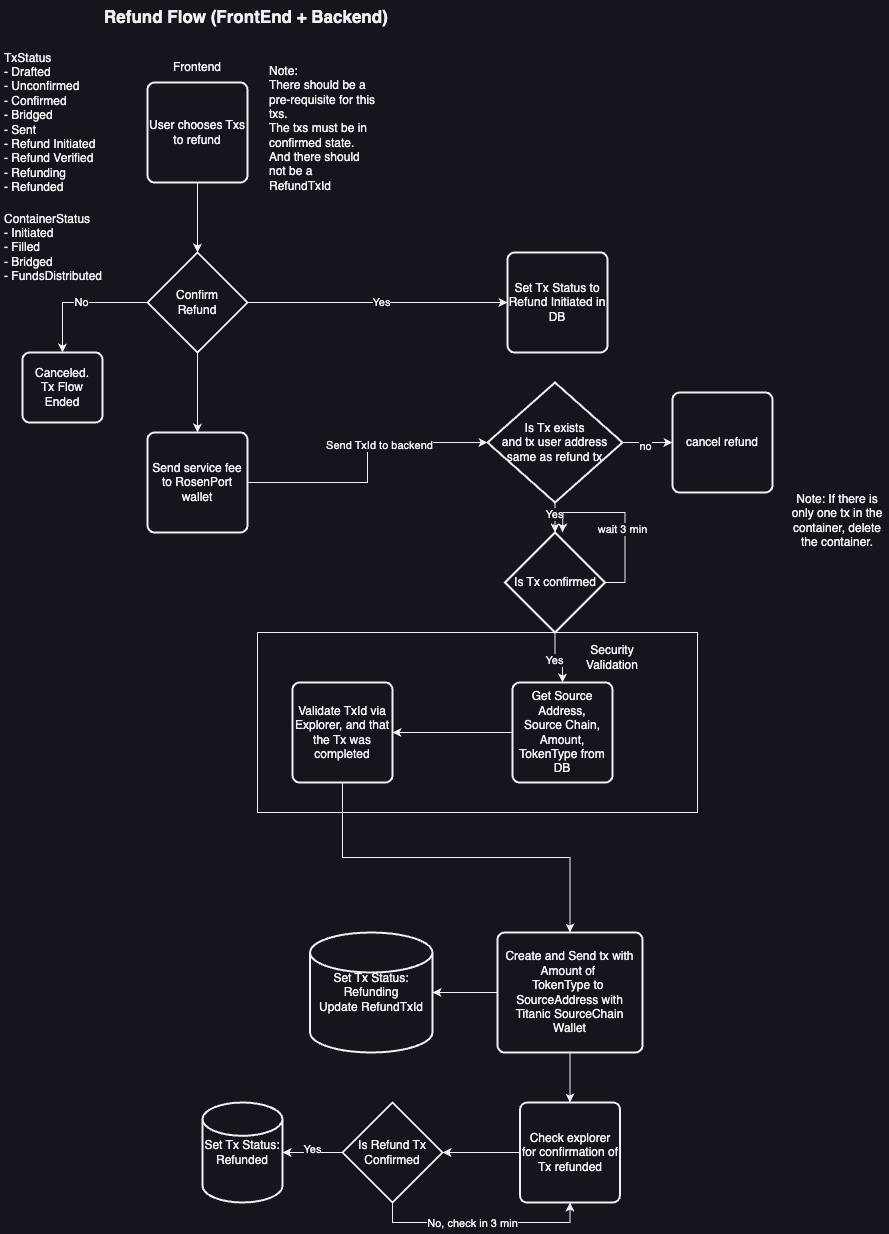

The diagram above was exported from draw.io. Its source (the exported page's mxGraphModel, read from the mxfile embedded in the PNG):
<mxGraphModel dx="2148" dy="1553" grid="1" gridSize="10" guides="1" tooltips="1" connect="1" arrows="1" fold="1" page="1" pageScale="1" pageWidth="850" pageHeight="1100" math="0" shadow="0">
  <root>
    <mxCell id="0" />
    <mxCell id="1" parent="0" />
    <mxCell id="2" value="" style="rounded=0;whiteSpace=wrap;html=1;" vertex="1" parent="1">
      <mxGeometry x="275" y="3430" width="440" height="180" as="geometry" />
    </mxCell>
    <mxCell id="3" value="Refund Flow (FrontEnd + Backend)" style="text;html=1;align=left;verticalAlign=middle;whiteSpace=wrap;rounded=0;fontStyle=1;fontSize=17;" vertex="1" parent="1">
      <mxGeometry x="120" y="2800" width="320" height="30" as="geometry" />
    </mxCell>
    <mxCell id="4" value="User chooses Txs to refund" style="rounded=1;whiteSpace=wrap;html=1;absoluteArcSize=1;arcSize=14;strokeWidth=2;" vertex="1" parent="1">
      <mxGeometry x="165" y="2880" width="100" height="100" as="geometry" />
    </mxCell>
    <mxCell id="5" value="Frontend" style="text;html=1;align=center;verticalAlign=middle;whiteSpace=wrap;rounded=0;" vertex="1" parent="1">
      <mxGeometry x="185" y="2850" width="60" height="30" as="geometry" />
    </mxCell>
    <mxCell id="6" value="Note:&amp;nbsp;&lt;div&gt;There should be a pre-requisite for this txs.&lt;/div&gt;&lt;div&gt;The txs must be in confirmed state.&amp;nbsp;&lt;/div&gt;&lt;div&gt;And there should not be a RefundTxId&lt;/div&gt;" style="text;html=1;align=left;verticalAlign=middle;whiteSpace=wrap;rounded=0;" vertex="1" parent="1">
      <mxGeometry x="285" y="2860" width="110" height="133" as="geometry" />
    </mxCell>
    <mxCell id="7" value="TxStatus&lt;div&gt;- Drafted&lt;/div&gt;&lt;div&gt;- Unconfirmed&lt;/div&gt;&lt;div&gt;- Confirmed&lt;/div&gt;&lt;div&gt;- Bridged&lt;/div&gt;&lt;div&gt;- Sent&lt;/div&gt;&lt;div&gt;- Refund Initiated&lt;/div&gt;&lt;div&gt;- Refund Verified&lt;/div&gt;&lt;div&gt;- Refunding&lt;/div&gt;&lt;div&gt;- Refunded&lt;/div&gt;" style="text;html=1;align=left;verticalAlign=middle;whiteSpace=wrap;rounded=0;" vertex="1" parent="1">
      <mxGeometry x="20" y="2860" width="100" height="120" as="geometry" />
    </mxCell>
    <mxCell id="8" value="ContainerStatus&lt;div&gt;- Initiated&lt;/div&gt;&lt;div&gt;- Filled&lt;/div&gt;&lt;div&gt;- Bridged&lt;/div&gt;&lt;div&gt;- FundsDistributed&lt;/div&gt;" style="text;html=1;align=left;verticalAlign=middle;whiteSpace=wrap;rounded=0;" vertex="1" parent="1">
      <mxGeometry x="20" y="2980" width="110" height="130" as="geometry" />
    </mxCell>
    <mxCell id="9" style="edgeStyle=orthogonalEdgeStyle;rounded=0;orthogonalLoop=1;jettySize=auto;html=1;entryX=0;entryY=0.5;entryDx=0;entryDy=0;" edge="1" source="14" target="16" parent="1">
      <mxGeometry relative="1" as="geometry" />
    </mxCell>
    <mxCell id="10" value="Yes" style="edgeLabel;html=1;align=center;verticalAlign=middle;resizable=0;points=[];" vertex="1" connectable="0" parent="9">
      <mxGeometry x="0.0154" y="1" relative="1" as="geometry">
        <mxPoint as="offset" />
      </mxGeometry>
    </mxCell>
    <mxCell id="11" style="edgeStyle=orthogonalEdgeStyle;rounded=0;orthogonalLoop=1;jettySize=auto;html=1;entryX=0.5;entryY=0;entryDx=0;entryDy=0;" edge="1" source="14" target="17" parent="1">
      <mxGeometry relative="1" as="geometry" />
    </mxCell>
    <mxCell id="12" value="No" style="edgeLabel;html=1;align=center;verticalAlign=middle;resizable=0;points=[];" vertex="1" connectable="0" parent="11">
      <mxGeometry y="-1" relative="1" as="geometry">
        <mxPoint as="offset" />
      </mxGeometry>
    </mxCell>
    <mxCell id="13" value="" style="edgeStyle=orthogonalEdgeStyle;rounded=0;orthogonalLoop=1;jettySize=auto;html=1;" edge="1" source="14" target="39" parent="1">
      <mxGeometry relative="1" as="geometry" />
    </mxCell>
    <mxCell id="14" value="Confirm&lt;div&gt;Refund&lt;/div&gt;" style="strokeWidth=2;html=1;shape=mxgraph.flowchart.decision;whiteSpace=wrap;" vertex="1" parent="1">
      <mxGeometry x="165" y="3050" width="100" height="100" as="geometry" />
    </mxCell>
    <mxCell id="15" style="edgeStyle=orthogonalEdgeStyle;rounded=0;orthogonalLoop=1;jettySize=auto;html=1;entryX=0.5;entryY=0;entryDx=0;entryDy=0;entryPerimeter=0;" edge="1" source="4" target="14" parent="1">
      <mxGeometry relative="1" as="geometry" />
    </mxCell>
    <mxCell id="16" value="Set Tx Status to Refund Initiated in DB" style="rounded=1;whiteSpace=wrap;html=1;absoluteArcSize=1;arcSize=14;strokeWidth=2;" vertex="1" parent="1">
      <mxGeometry x="525" y="3050" width="100" height="100" as="geometry" />
    </mxCell>
    <mxCell id="17" value="Canceled.&lt;div&gt;Tx Flow Ended&lt;/div&gt;" style="rounded=1;whiteSpace=wrap;html=1;absoluteArcSize=1;arcSize=14;strokeWidth=2;" vertex="1" parent="1">
      <mxGeometry x="40" y="3150" width="80" height="70" as="geometry" />
    </mxCell>
    <mxCell id="18" style="edgeStyle=orthogonalEdgeStyle;rounded=0;orthogonalLoop=1;jettySize=auto;html=1;entryX=1;entryY=0.5;entryDx=0;entryDy=0;" edge="1" source="19" target="21" parent="1">
      <mxGeometry relative="1" as="geometry" />
    </mxCell>
    <mxCell id="19" value="Get Source Address,&lt;div&gt;Source Chain,&lt;/div&gt;&lt;div&gt;Amount,&lt;/div&gt;&lt;div&gt;TokenType from DB&lt;/div&gt;" style="rounded=1;whiteSpace=wrap;html=1;absoluteArcSize=1;arcSize=14;strokeWidth=2;" vertex="1" parent="1">
      <mxGeometry x="530" y="3480" width="100" height="100" as="geometry" />
    </mxCell>
    <mxCell id="20" style="edgeStyle=orthogonalEdgeStyle;rounded=0;orthogonalLoop=1;jettySize=auto;html=1;entryX=0.5;entryY=0;entryDx=0;entryDy=0;exitX=0.5;exitY=1;exitDx=0;exitDy=0;" edge="1" source="21" target="24" parent="1">
      <mxGeometry relative="1" as="geometry" />
    </mxCell>
    <mxCell id="21" value="Validate TxId via Explorer, and that the Tx was completed" style="rounded=1;whiteSpace=wrap;html=1;absoluteArcSize=1;arcSize=14;strokeWidth=2;" vertex="1" parent="1">
      <mxGeometry x="310" y="3480" width="100" height="100" as="geometry" />
    </mxCell>
    <mxCell id="22" value="Security&lt;div&gt;Validation&lt;/div&gt;" style="text;html=1;align=center;verticalAlign=middle;whiteSpace=wrap;rounded=0;" vertex="1" parent="1">
      <mxGeometry x="600" y="3440" width="60" height="30" as="geometry" />
    </mxCell>
    <mxCell id="23" style="edgeStyle=orthogonalEdgeStyle;rounded=0;orthogonalLoop=1;jettySize=auto;html=1;entryX=0.5;entryY=0;entryDx=0;entryDy=0;" edge="1" source="24" target="27" parent="1">
      <mxGeometry relative="1" as="geometry" />
    </mxCell>
    <mxCell id="24" value="Create and Send tx with&lt;div&gt;Amount of&amp;nbsp;&lt;/div&gt;&lt;div&gt;TokenType to&amp;nbsp;&lt;/div&gt;&lt;div&gt;SourceAddress with&lt;/div&gt;&lt;div&gt;Titanic SourceChain Wallet&lt;/div&gt;" style="rounded=1;whiteSpace=wrap;html=1;absoluteArcSize=1;arcSize=14;strokeWidth=2;" vertex="1" parent="1">
      <mxGeometry x="515" y="3730" width="145" height="120" as="geometry" />
    </mxCell>
    <mxCell id="25" value="Set Tx Status:&lt;div&gt;Refunding&lt;/div&gt;&lt;div&gt;Update RefundTxId&lt;/div&gt;" style="strokeWidth=2;html=1;shape=mxgraph.flowchart.database;whiteSpace=wrap;" vertex="1" parent="1">
      <mxGeometry x="327.5" y="3730" width="122.5" height="120" as="geometry" />
    </mxCell>
    <mxCell id="26" style="edgeStyle=orthogonalEdgeStyle;rounded=0;orthogonalLoop=1;jettySize=auto;html=1;entryX=1;entryY=0.5;entryDx=0;entryDy=0;entryPerimeter=0;" edge="1" source="24" target="25" parent="1">
      <mxGeometry relative="1" as="geometry" />
    </mxCell>
    <mxCell id="27" value="Check explorer for confirmation of Tx refunded" style="rounded=1;whiteSpace=wrap;html=1;absoluteArcSize=1;arcSize=14;strokeWidth=2;" vertex="1" parent="1">
      <mxGeometry x="537.5" y="3900" width="100" height="100" as="geometry" />
    </mxCell>
    <mxCell id="28" value="" style="edgeStyle=orthogonalEdgeStyle;rounded=0;orthogonalLoop=1;jettySize=auto;html=1;" edge="1" source="31" target="33" parent="1">
      <mxGeometry relative="1" as="geometry" />
    </mxCell>
    <mxCell id="29" style="edgeStyle=orthogonalEdgeStyle;rounded=0;orthogonalLoop=1;jettySize=auto;html=1;entryX=0.5;entryY=1;entryDx=0;entryDy=0;exitX=0.5;exitY=1;exitDx=0;exitDy=0;exitPerimeter=0;" edge="1" source="31" target="27" parent="1">
      <mxGeometry relative="1" as="geometry">
        <mxPoint x="430" y="4010" as="sourcePoint" />
      </mxGeometry>
    </mxCell>
    <mxCell id="30" value="No, check in 3 min" style="edgeLabel;html=1;align=center;verticalAlign=middle;resizable=0;points=[];" vertex="1" connectable="0" parent="29">
      <mxGeometry x="-0.2276" y="2" relative="1" as="geometry">
        <mxPoint x="16" y="2" as="offset" />
      </mxGeometry>
    </mxCell>
    <mxCell id="31" value="Is Refund Tx Confirmed" style="strokeWidth=2;html=1;shape=mxgraph.flowchart.decision;whiteSpace=wrap;" vertex="1" parent="1">
      <mxGeometry x="360" y="3900" width="100" height="100" as="geometry" />
    </mxCell>
    <mxCell id="32" style="edgeStyle=orthogonalEdgeStyle;rounded=0;orthogonalLoop=1;jettySize=auto;html=1;entryX=1;entryY=0.5;entryDx=0;entryDy=0;entryPerimeter=0;" edge="1" source="27" target="31" parent="1">
      <mxGeometry relative="1" as="geometry" />
    </mxCell>
    <mxCell id="33" value="Set Tx Status:&lt;div&gt;Refunded&lt;/div&gt;" style="strokeWidth=2;html=1;shape=mxgraph.flowchart.database;whiteSpace=wrap;" vertex="1" parent="1">
      <mxGeometry x="220" y="3900" width="80" height="100" as="geometry" />
    </mxCell>
    <mxCell id="34" style="edgeStyle=orthogonalEdgeStyle;rounded=0;orthogonalLoop=1;jettySize=auto;html=1;entryX=1;entryY=0.5;entryDx=0;entryDy=0;entryPerimeter=0;" edge="1" source="31" target="33" parent="1">
      <mxGeometry relative="1" as="geometry" />
    </mxCell>
    <mxCell id="35" value="Yes" style="edgeLabel;html=1;align=center;verticalAlign=middle;resizable=0;points=[];" vertex="1" connectable="0" parent="34">
      <mxGeometry y="-4" relative="1" as="geometry">
        <mxPoint as="offset" />
      </mxGeometry>
    </mxCell>
    <mxCell id="36" value="Note: If there is only one tx in the container, delete the container." style="text;html=1;align=center;verticalAlign=middle;whiteSpace=wrap;rounded=0;" vertex="1" parent="1">
      <mxGeometry x="805" y="3280" width="100" height="75" as="geometry" />
    </mxCell>
    <mxCell id="37" style="edgeStyle=orthogonalEdgeStyle;rounded=0;orthogonalLoop=1;jettySize=auto;html=1;entryX=0;entryY=0.5;entryDx=0;entryDy=0;entryPerimeter=0;" edge="1" source="39" target="47" parent="1">
      <mxGeometry relative="1" as="geometry">
        <mxPoint x="525" y="3230" as="targetPoint" />
      </mxGeometry>
    </mxCell>
    <mxCell id="38" value="Send TxId to backend" style="edgeLabel;html=1;align=center;verticalAlign=middle;resizable=0;points=[];" vertex="1" connectable="0" parent="37">
      <mxGeometry x="0.2151" y="-2" relative="1" as="geometry">
        <mxPoint as="offset" />
      </mxGeometry>
    </mxCell>
    <mxCell id="39" value="Send service fee to RosenPort wallet" style="rounded=1;whiteSpace=wrap;html=1;absoluteArcSize=1;arcSize=14;strokeWidth=2;" vertex="1" parent="1">
      <mxGeometry x="165" y="3230" width="100" height="100" as="geometry" />
    </mxCell>
    <mxCell id="40" value="" style="edgeStyle=orthogonalEdgeStyle;rounded=0;orthogonalLoop=1;jettySize=auto;html=1;" edge="1" source="42" target="19" parent="1">
      <mxGeometry relative="1" as="geometry" />
    </mxCell>
    <mxCell id="41" value="Yes" style="edgeLabel;html=1;align=center;verticalAlign=middle;resizable=0;points=[];" vertex="1" connectable="0" parent="40">
      <mxGeometry x="-0.13" y="-2" relative="1" as="geometry">
        <mxPoint x="-2" as="offset" />
      </mxGeometry>
    </mxCell>
    <mxCell id="42" value="Is Tx confirmed" style="strokeWidth=2;html=1;shape=mxgraph.flowchart.decision;whiteSpace=wrap;" vertex="1" parent="1">
      <mxGeometry x="522.5" y="3330" width="100" height="100" as="geometry" />
    </mxCell>
    <mxCell id="43" value="" style="edgeStyle=orthogonalEdgeStyle;rounded=0;orthogonalLoop=1;jettySize=auto;html=1;" edge="1" source="47" target="42" parent="1">
      <mxGeometry relative="1" as="geometry" />
    </mxCell>
    <mxCell id="44" value="Yes" style="edgeLabel;html=1;align=center;verticalAlign=middle;resizable=0;points=[];" vertex="1" connectable="0" parent="43">
      <mxGeometry x="0.2611" y="-1" relative="1" as="geometry">
        <mxPoint as="offset" />
      </mxGeometry>
    </mxCell>
    <mxCell id="45" value="" style="edgeStyle=orthogonalEdgeStyle;rounded=0;orthogonalLoop=1;jettySize=auto;html=1;" edge="1" source="47" target="48" parent="1">
      <mxGeometry relative="1" as="geometry" />
    </mxCell>
    <mxCell id="46" value="no" style="edgeLabel;html=1;align=center;verticalAlign=middle;resizable=0;points=[];" vertex="1" connectable="0" parent="45">
      <mxGeometry x="-0.1326" y="-3" relative="1" as="geometry">
        <mxPoint as="offset" />
      </mxGeometry>
    </mxCell>
    <mxCell id="47" value="Is Tx exists&lt;div&gt;and tx user address same as refund tx&lt;/div&gt;" style="strokeWidth=2;html=1;shape=mxgraph.flowchart.decision;whiteSpace=wrap;" vertex="1" parent="1">
      <mxGeometry x="505" y="3180" width="135" height="120" as="geometry" />
    </mxCell>
    <mxCell id="48" value="cancel refund" style="rounded=1;whiteSpace=wrap;html=1;absoluteArcSize=1;arcSize=14;strokeWidth=2;" vertex="1" parent="1">
      <mxGeometry x="690" y="3190" width="100" height="100" as="geometry" />
    </mxCell>
    <mxCell id="49" style="edgeStyle=orthogonalEdgeStyle;rounded=0;orthogonalLoop=1;jettySize=auto;html=1;exitX=1;exitY=0.5;exitDx=0;exitDy=0;exitPerimeter=0;entryX=0.5;entryY=0;entryDx=0;entryDy=0;entryPerimeter=0;" edge="1" source="42" parent="1">
      <mxGeometry relative="1" as="geometry">
        <mxPoint x="629.9699999999996" y="3380" as="sourcePoint" />
        <mxPoint x="579.9699999999996" y="3330" as="targetPoint" />
      </mxGeometry>
    </mxCell>
    <mxCell id="50" value="wait 3 min" style="edgeLabel;html=1;align=center;verticalAlign=middle;resizable=0;points=[];" vertex="1" connectable="0" parent="49">
      <mxGeometry x="-0.1293" y="3" relative="1" as="geometry">
        <mxPoint as="offset" />
      </mxGeometry>
    </mxCell>
  </root>
</mxGraphModel>